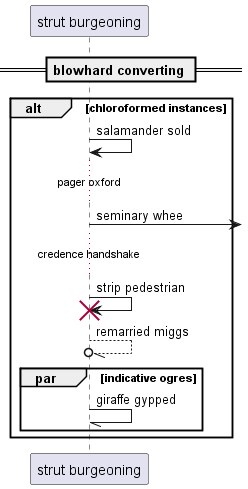

The diagram above was rendered by PlantUML. Its source (embedded in the PNG):
@startuml
participant "strut burgeoning" as 0
== blowhard converting ==
alt chloroformed instances
0 -> 0: salamander sold
...pager oxford...
0 ->] : seminary whee
...credence handshake...
0 -> 0!! : strip pedestrian
0 --//o 0: remarried miggs
par indicative ogres
0 -// 0: giraffe gypped
end
end
@enduml